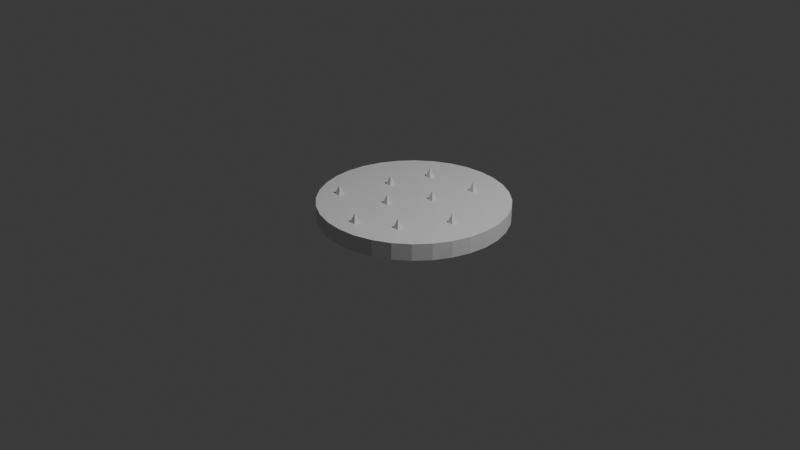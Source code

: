 # Source: spikes.blend  (saved by Blender 4.4.32; exported with 4.5.12 LTS)
import bpy
from mathutils import Matrix  # noqa: F401  (used for matrix-valued properties, if any)

bpy.ops.wm.read_factory_settings(use_empty=True)
scene = bpy.context.scene
scene.name = 'Scene'

# ---- collections
col_collection = bpy.data.collections.new('Collection'); scene.collection.children.link(col_collection)

# ---- world
world_world = bpy.data.worlds.new('World'); scene.world = world_world
world_world.use_nodes = True; world_world.node_tree.nodes.clear()
_N = world_world.node_tree.nodes; _L = world_world.node_tree.links
n0 = _N.new('ShaderNodeOutputWorld'); n0.name = 'World Output'; n0.location = (300, 300)
n1 = _N.new('ShaderNodeBackground'); n1.name = 'Background'; n1.location = (10, 300)
n1.inputs[0].default_value = (0.05088, 0.05088, 0.05088, 1.0)
_L.new(n1.outputs[0], n0.inputs[0])
n0.is_active_output = True
world_world.color = (0.05088, 0.05088, 0.05088)
world_world.sun_shadow_jitter_overblur = 0.0

# ---- cameras
cam_camera = bpy.data.cameras.new('Camera')
cam_camera.clip_end = 100.0
cam_camera.ortho_scale = 7.314

# ---- lights
light_light = bpy.data.lights.new('Light', 'POINT')
light_light.energy = 1000.0
light_light.shadow_soft_size = 0.1

# ---- meshes
me_cube_001 = bpy.data.meshes.new('Cube.001')
me_cube_001.from_pydata([(-0.6811, -0.6811, -1.0), (-0.00927, -0.00927, 1.0), (-0.6811, 0.6811, -1.0), (-0.00927, 0.00927, 1.0), (0.6811, -0.6811, -1.0), (0.00927, -0.00927, 1.0), (0.6811, 0.6811, -1.0), (0.00927, 0.00927, 1.0)], [], [(0, 1, 3, 2), (2, 3, 7, 6), (6, 7, 5, 4), (4, 5, 1, 0), (2, 6, 4, 0), (7, 3, 1, 5)])
_uv = me_cube_001.uv_layers.new(name='UVMap')
_uv.uv.foreach_set('vector', [0.375, 0.0, 0.625, 0.0, 0.625, 0.25, 0.375, 0.25, 0.375, 0.25, 0.625, 0.25, 0.625, 0.5, 0.375, 0.5, 0.375, 0.5, 0.625, 0.5, 0.625, 0.75, 0.375, 0.75, 0.375, 0.75, 0.625, 0.75, 0.625, 1.0, 0.375, 1.0, 0.125, 0.5, 0.375, 0.5, 0.375, 0.75, 0.125, 0.75, 0.625, 0.5, 0.875, 0.5, 0.875, 0.75, 0.625, 0.75])
me_cube_001.update()
me_cube_002 = bpy.data.meshes.new('Cube.002')
me_cube_002.from_pydata([(-0.6811, -0.6811, -1.0), (-0.00927, -0.00927, 1.0), (-0.6811, 0.6811, -1.0), (-0.00927, 0.00927, 1.0), (0.6811, -0.6811, -1.0), (0.00927, -0.00927, 1.0), (0.6811, 0.6811, -1.0), (0.00927, 0.00927, 1.0)], [], [(0, 1, 3, 2), (2, 3, 7, 6), (6, 7, 5, 4), (4, 5, 1, 0), (2, 6, 4, 0), (7, 3, 1, 5)])
_uv = me_cube_002.uv_layers.new(name='UVMap')
_uv.uv.foreach_set('vector', [0.375, 0.0, 0.625, 0.0, 0.625, 0.25, 0.375, 0.25, 0.375, 0.25, 0.625, 0.25, 0.625, 0.5, 0.375, 0.5, 0.375, 0.5, 0.625, 0.5, 0.625, 0.75, 0.375, 0.75, 0.375, 0.75, 0.625, 0.75, 0.625, 1.0, 0.375, 1.0, 0.125, 0.5, 0.375, 0.5, 0.375, 0.75, 0.125, 0.75, 0.625, 0.5, 0.875, 0.5, 0.875, 0.75, 0.625, 0.75])
me_cube_002.update()
me_cube_003 = bpy.data.meshes.new('Cube.003')
me_cube_003.from_pydata([(-0.6811, -0.6811, -1.0), (-0.00927, -0.00927, 1.0), (-0.6811, 0.6811, -1.0), (-0.00927, 0.00927, 1.0), (0.6811, -0.6811, -1.0), (0.00927, -0.00927, 1.0), (0.6811, 0.6811, -1.0), (0.00927, 0.00927, 1.0)], [], [(0, 1, 3, 2), (2, 3, 7, 6), (6, 7, 5, 4), (4, 5, 1, 0), (2, 6, 4, 0), (7, 3, 1, 5)])
_uv = me_cube_003.uv_layers.new(name='UVMap')
_uv.uv.foreach_set('vector', [0.375, 0.0, 0.625, 0.0, 0.625, 0.25, 0.375, 0.25, 0.375, 0.25, 0.625, 0.25, 0.625, 0.5, 0.375, 0.5, 0.375, 0.5, 0.625, 0.5, 0.625, 0.75, 0.375, 0.75, 0.375, 0.75, 0.625, 0.75, 0.625, 1.0, 0.375, 1.0, 0.125, 0.5, 0.375, 0.5, 0.375, 0.75, 0.125, 0.75, 0.625, 0.5, 0.875, 0.5, 0.875, 0.75, 0.625, 0.75])
me_cube_003.update()
me_cube_004 = bpy.data.meshes.new('Cube.004')
me_cube_004.from_pydata([(-0.6811, -0.6811, -1.0), (-0.00927, -0.00927, 1.0), (-0.6811, 0.6811, -1.0), (-0.00927, 0.00927, 1.0), (0.6811, -0.6811, -1.0), (0.00927, -0.00927, 1.0), (0.6811, 0.6811, -1.0), (0.00927, 0.00927, 1.0)], [], [(0, 1, 3, 2), (2, 3, 7, 6), (6, 7, 5, 4), (4, 5, 1, 0), (2, 6, 4, 0), (7, 3, 1, 5)])
_uv = me_cube_004.uv_layers.new(name='UVMap')
_uv.uv.foreach_set('vector', [0.375, 0.0, 0.625, 0.0, 0.625, 0.25, 0.375, 0.25, 0.375, 0.25, 0.625, 0.25, 0.625, 0.5, 0.375, 0.5, 0.375, 0.5, 0.625, 0.5, 0.625, 0.75, 0.375, 0.75, 0.375, 0.75, 0.625, 0.75, 0.625, 1.0, 0.375, 1.0, 0.125, 0.5, 0.375, 0.5, 0.375, 0.75, 0.125, 0.75, 0.625, 0.5, 0.875, 0.5, 0.875, 0.75, 0.625, 0.75])
me_cube_004.update()
me_cube_005 = bpy.data.meshes.new('Cube.005')
me_cube_005.from_pydata([(-0.6811, -0.6811, -1.0), (-0.00927, -0.00927, 1.0), (-0.6811, 0.6811, -1.0), (-0.00927, 0.00927, 1.0), (0.6811, -0.6811, -1.0), (0.00927, -0.00927, 1.0), (0.6811, 0.6811, -1.0), (0.00927, 0.00927, 1.0)], [], [(0, 1, 3, 2), (2, 3, 7, 6), (6, 7, 5, 4), (4, 5, 1, 0), (2, 6, 4, 0), (7, 3, 1, 5)])
_uv = me_cube_005.uv_layers.new(name='UVMap')
_uv.uv.foreach_set('vector', [0.375, 0.0, 0.625, 0.0, 0.625, 0.25, 0.375, 0.25, 0.375, 0.25, 0.625, 0.25, 0.625, 0.5, 0.375, 0.5, 0.375, 0.5, 0.625, 0.5, 0.625, 0.75, 0.375, 0.75, 0.375, 0.75, 0.625, 0.75, 0.625, 1.0, 0.375, 1.0, 0.125, 0.5, 0.375, 0.5, 0.375, 0.75, 0.125, 0.75, 0.625, 0.5, 0.875, 0.5, 0.875, 0.75, 0.625, 0.75])
me_cube_005.update()
me_cube_006 = bpy.data.meshes.new('Cube.006')
me_cube_006.from_pydata([(-0.6811, -0.6811, -1.0), (-0.00927, -0.00927, 1.0), (-0.6811, 0.6811, -1.0), (-0.00927, 0.00927, 1.0), (0.6811, -0.6811, -1.0), (0.00927, -0.00927, 1.0), (0.6811, 0.6811, -1.0), (0.00927, 0.00927, 1.0)], [], [(0, 1, 3, 2), (2, 3, 7, 6), (6, 7, 5, 4), (4, 5, 1, 0), (2, 6, 4, 0), (7, 3, 1, 5)])
_uv = me_cube_006.uv_layers.new(name='UVMap')
_uv.uv.foreach_set('vector', [0.375, 0.0, 0.625, 0.0, 0.625, 0.25, 0.375, 0.25, 0.375, 0.25, 0.625, 0.25, 0.625, 0.5, 0.375, 0.5, 0.375, 0.5, 0.625, 0.5, 0.625, 0.75, 0.375, 0.75, 0.375, 0.75, 0.625, 0.75, 0.625, 1.0, 0.375, 1.0, 0.125, 0.5, 0.375, 0.5, 0.375, 0.75, 0.125, 0.75, 0.625, 0.5, 0.875, 0.5, 0.875, 0.75, 0.625, 0.75])
me_cube_006.update()
me_cube_007 = bpy.data.meshes.new('Cube.007')
me_cube_007.from_pydata([(-0.6811, -0.6811, -1.0), (-0.00927, -0.00927, 1.0), (-0.6811, 0.6811, -1.0), (-0.00927, 0.00927, 1.0), (0.6811, -0.6811, -1.0), (0.00927, -0.00927, 1.0), (0.6811, 0.6811, -1.0), (0.00927, 0.00927, 1.0)], [], [(0, 1, 3, 2), (2, 3, 7, 6), (6, 7, 5, 4), (4, 5, 1, 0), (2, 6, 4, 0), (7, 3, 1, 5)])
_uv = me_cube_007.uv_layers.new(name='UVMap')
_uv.uv.foreach_set('vector', [0.375, 0.0, 0.625, 0.0, 0.625, 0.25, 0.375, 0.25, 0.375, 0.25, 0.625, 0.25, 0.625, 0.5, 0.375, 0.5, 0.375, 0.5, 0.625, 0.5, 0.625, 0.75, 0.375, 0.75, 0.375, 0.75, 0.625, 0.75, 0.625, 1.0, 0.375, 1.0, 0.125, 0.5, 0.375, 0.5, 0.375, 0.75, 0.125, 0.75, 0.625, 0.5, 0.875, 0.5, 0.875, 0.75, 0.625, 0.75])
me_cube_007.update()
me_cylinder = bpy.data.meshes.new('Cylinder')
me_cylinder.from_pydata([(0.0, 1.0, -1.0), (0.0, 1.0, 1.0), (0.1951, 0.9808, -1.0), (0.1951, 0.9808, 1.0), (0.3827, 0.9239, -1.0), (0.3827, 0.9239, 1.0), (0.5556, 0.8315, -1.0), (0.5556, 0.8315, 1.0), (0.7071, 0.7071, -1.0), (0.7071, 0.7071, 1.0), (0.8315, 0.5556, -1.0), (0.8315, 0.5556, 1.0), (0.9239, 0.3827, -1.0), (0.9239, 0.3827, 1.0), (0.9808, 0.1951, -1.0), (0.9808, 0.1951, 1.0), (1.0, 0.0, -1.0), (1.0, 0.0, 1.0), (0.9808, -0.1951, -1.0), (0.9808, -0.1951, 1.0), (0.9239, -0.3827, -1.0), (0.9239, -0.3827, 1.0), (0.8315, -0.5556, -1.0), (0.8315, -0.5556, 1.0), (0.7071, -0.7071, -1.0), (0.7071, -0.7071, 1.0), (0.5556, -0.8315, -1.0), (0.5556, -0.8315, 1.0), (0.3827, -0.9239, -1.0), (0.3827, -0.9239, 1.0), (0.1951, -0.9808, -1.0), (0.1951, -0.9808, 1.0), (0.0, -1.0, -1.0), (0.0, -1.0, 1.0), (-0.1951, -0.9808, -1.0), (-0.1951, -0.9808, 1.0), (-0.3827, -0.9239, -1.0), (-0.3827, -0.9239, 1.0), (-0.5556, -0.8315, -1.0), (-0.5556, -0.8315, 1.0), (-0.7071, -0.7071, -1.0), (-0.7071, -0.7071, 1.0), (-0.8315, -0.5556, -1.0), (-0.8315, -0.5556, 1.0), (-0.9239, -0.3827, -1.0), (-0.9239, -0.3827, 1.0), (-0.9808, -0.1951, -1.0), (-0.9808, -0.1951, 1.0), (-1.0, 0.0, -1.0), (-1.0, 0.0, 1.0), (-0.9808, 0.1951, -1.0), (-0.9808, 0.1951, 1.0), (-0.9239, 0.3827, -1.0), (-0.9239, 0.3827, 1.0), (-0.8315, 0.5556, -1.0), (-0.8315, 0.5556, 1.0), (-0.7071, 0.7071, -1.0), (-0.7071, 0.7071, 1.0), (-0.5556, 0.8315, -1.0), (-0.5556, 0.8315, 1.0), (-0.3827, 0.9239, -1.0), (-0.3827, 0.9239, 1.0), (-0.1951, 0.9808, -1.0), (-0.1951, 0.9808, 1.0)], [], [(0, 1, 3, 2), (2, 3, 5, 4), (4, 5, 7, 6), (6, 7, 9, 8), (8, 9, 11, 10), (10, 11, 13, 12), (12, 13, 15, 14), (14, 15, 17, 16), (16, 17, 19, 18), (18, 19, 21, 20), (20, 21, 23, 22), (22, 23, 25, 24), (24, 25, 27, 26), (26, 27, 29, 28), (28, 29, 31, 30), (30, 31, 33, 32), (32, 33, 35, 34), (34, 35, 37, 36), (36, 37, 39, 38), (38, 39, 41, 40), (40, 41, 43, 42), (42, 43, 45, 44), (44, 45, 47, 46), (46, 47, 49, 48), (48, 49, 51, 50), (50, 51, 53, 52), (52, 53, 55, 54), (54, 55, 57, 56), (56, 57, 59, 58), (58, 59, 61, 60), (3, 1, 63, 61, 59, 57, 55, 53, 51, 49, 47, 45, 43, 41, 39, 37, 35, 33, 31, 29, 27, 25, 23, 21, 19, 17, 15, 13, 11, 9, 7, 5), (60, 61, 63, 62), (62, 63, 1, 0), (0, 2, 4, 6, 8, 10, 12, 14, 16, 18, 20, 22, 24, 26, 28, 30, 32, 34, 36, 38, 40, 42, 44, 46, 48, 50, 52, 54, 56, 58, 60, 62)])
_uv = me_cylinder.uv_layers.new(name='UVMap')
_uv.uv.foreach_set('vector', [1.0, 0.5, 1.0, 1.0, 0.9688, 1.0, 0.9688, 0.5, 0.9688, 0.5, 0.9688, 1.0, 0.9375, 1.0, 0.9375, 0.5, 0.9375, 0.5, 0.9375, 1.0, 0.9062, 1.0, 0.9062, 0.5, 0.9062, 0.5, 0.9062, 1.0, 0.875, 1.0, 0.875, 0.5, 0.875, 0.5, 0.875, 1.0, 0.8438, 1.0, 0.8438, 0.5, 0.8438, 0.5, 0.8438, 1.0, 0.8125, 1.0, 0.8125, 0.5, 0.8125, 0.5, 0.8125, 1.0, 0.7812, 1.0, 0.7812, 0.5, 0.7812, 0.5, 0.7812, 1.0, 0.75, 1.0, 0.75, 0.5, 0.75, 0.5, 0.75, 1.0, 0.7188, 1.0, 0.7188, 0.5, 0.7188, 0.5, 0.7188, 1.0, 0.6875, 1.0, 0.6875, 0.5, 0.6875, 0.5, 0.6875, 1.0, 0.6562, 1.0, 0.6562, 0.5, 0.6562, 0.5, 0.6562, 1.0, 0.625, 1.0, 0.625, 0.5, 0.625, 0.5, 0.625, 1.0, 0.5938, 1.0, 0.5938, 0.5, 0.5938, 0.5, 0.5938, 1.0, 0.5625, 1.0, 0.5625, 0.5, 0.5625, 0.5, 0.5625, 1.0, 0.5312, 1.0, 0.5312, 0.5, 0.5312, 0.5, 0.5312, 1.0, 0.5, 1.0, 0.5, 0.5, 0.5, 0.5, 0.5, 1.0, 0.4688, 1.0, 0.4688, 0.5, 0.4688, 0.5, 0.4688, 1.0, 0.4375, 1.0, 0.4375, 0.5, 0.4375, 0.5, 0.4375, 1.0, 0.4062, 1.0, 0.4062, 0.5, 0.4062, 0.5, 0.4062, 1.0, 0.375, 1.0, 0.375, 0.5, 0.375, 0.5, 0.375, 1.0, 0.3438, 1.0, 0.3438, 0.5, 0.3438, 0.5, 0.3438, 1.0, 0.3125, 1.0, 0.3125, 0.5, 0.3125, 0.5, 0.3125, 1.0, 0.2812, 1.0, 0.2812, 0.5, 0.2812, 0.5, 0.2812, 1.0, 0.25, 1.0, 0.25, 0.5, 0.25, 0.5, 0.25, 1.0, 0.2188, 1.0, 0.2188, 0.5, 0.2188, 0.5, 0.2188, 1.0, 0.1875, 1.0, 0.1875, 0.5, 0.1875, 0.5, 0.1875, 1.0, 0.1562, 1.0, 0.1562, 0.5, 0.1562, 0.5, 0.1562, 1.0, 0.125, 1.0, 0.125, 0.5, 0.125, 0.5, 0.125, 1.0, 0.09375, 1.0, 0.09375, 0.5, 0.09375, 0.5, 0.09375, 1.0, 0.0625, 1.0, 0.0625, 0.5, 0.2968, 0.4854, 0.25, 0.49, 0.2032, 0.4854, 0.1582, 0.4717, 0.1167, 0.4496, 0.08029, 0.4197, 0.05045, 0.3833, 0.02827, 0.3418, 0.01461, 0.2968, 0.01, 0.25, 0.01461, 0.2032, 0.02827, 0.1582, 0.05045, 0.1167, 0.08029, 0.08029, 0.1167, 0.05045, 0.1582, 0.02827, 0.2032, 0.01461, 0.25, 0.01, 0.2968, 0.01461, 0.3418, 0.02827, 0.3833, 0.05045, 0.4197, 0.08029, 0.4496, 0.1167, 0.4717, 0.1582, 0.4854, 0.2032, 0.49, 0.25, 0.4854, 0.2968, 0.4717, 0.3418, 0.4496, 0.3833, 0.4197, 0.4197, 0.3833, 0.4496, 0.3418, 0.4717, 0.0625, 0.5, 0.0625, 1.0, 0.03125, 1.0, 0.03125, 0.5, 0.03125, 0.5, 0.03125, 1.0, 0.0, 1.0, 0.0, 0.5, 0.75, 0.49, 0.7968, 0.4854, 0.8418, 0.4717, 0.8833, 0.4496, 0.9197, 0.4197, 0.9496, 0.3833, 0.9717, 0.3418, 0.9854, 0.2968, 0.99, 0.25, 0.9854, 0.2032, 0.9717, 0.1582, 0.9496, 0.1167, 0.9197, 0.08029, 0.8833, 0.05045, 0.8418, 0.02827, 0.7968, 0.01461, 0.75, 0.01, 0.7032, 0.01461, 0.6582, 0.02827, 0.6167, 0.05045, 0.5803, 0.08029, 0.5504, 0.1167, 0.5283, 0.1582, 0.5146, 0.2032, 0.51, 0.25, 0.5146, 0.2968, 0.5283, 0.3418, 0.5504, 0.3833, 0.5803, 0.4197, 0.6167, 0.4496, 0.6582, 0.4717, 0.7032, 0.4854])
me_cylinder.update()
me_cube_008 = bpy.data.meshes.new('Cube.008')
me_cube_008.from_pydata([(-0.6811, -0.6811, -1.0), (-0.00927, -0.00927, 1.0), (-0.6811, 0.6811, -1.0), (-0.00927, 0.00927, 1.0), (0.6811, -0.6811, -1.0), (0.00927, -0.00927, 1.0), (0.6811, 0.6811, -1.0), (0.00927, 0.00927, 1.0)], [], [(0, 1, 3, 2), (2, 3, 7, 6), (6, 7, 5, 4), (4, 5, 1, 0), (2, 6, 4, 0), (7, 3, 1, 5)])
_uv = me_cube_008.uv_layers.new(name='UVMap')
_uv.uv.foreach_set('vector', [0.375, 0.0, 0.625, 0.0, 0.625, 0.25, 0.375, 0.25, 0.375, 0.25, 0.625, 0.25, 0.625, 0.5, 0.375, 0.5, 0.375, 0.5, 0.625, 0.5, 0.625, 0.75, 0.375, 0.75, 0.375, 0.75, 0.625, 0.75, 0.625, 1.0, 0.375, 1.0, 0.125, 0.5, 0.375, 0.5, 0.375, 0.75, 0.125, 0.75, 0.625, 0.5, 0.875, 0.5, 0.875, 0.75, 0.625, 0.75])
me_cube_008.update()
me_cube_009 = bpy.data.meshes.new('Cube.009')
me_cube_009.from_pydata([(-0.6811, -0.6811, -1.0), (-0.00927, -0.00927, 1.0), (-0.6811, 0.6811, -1.0), (-0.00927, 0.00927, 1.0), (0.6811, -0.6811, -1.0), (0.00927, -0.00927, 1.0), (0.6811, 0.6811, -1.0), (0.00927, 0.00927, 1.0)], [], [(0, 1, 3, 2), (2, 3, 7, 6), (6, 7, 5, 4), (4, 5, 1, 0), (2, 6, 4, 0), (7, 3, 1, 5)])
_uv = me_cube_009.uv_layers.new(name='UVMap')
_uv.uv.foreach_set('vector', [0.375, 0.0, 0.625, 0.0, 0.625, 0.25, 0.375, 0.25, 0.375, 0.25, 0.625, 0.25, 0.625, 0.5, 0.375, 0.5, 0.375, 0.5, 0.625, 0.5, 0.625, 0.75, 0.375, 0.75, 0.375, 0.75, 0.625, 0.75, 0.625, 1.0, 0.375, 1.0, 0.125, 0.5, 0.375, 0.5, 0.375, 0.75, 0.125, 0.75, 0.625, 0.5, 0.875, 0.5, 0.875, 0.75, 0.625, 0.75])
me_cube_009.update()

# ---- objects
ob_light = bpy.data.objects.new('Light', light_light)
ob_camera = bpy.data.objects.new('Camera', cam_camera)
ob_cube_001 = bpy.data.objects.new('Cube.001', me_cube_001)
ob_cube_002 = bpy.data.objects.new('Cube.002', me_cube_002)
ob_cube_003 = bpy.data.objects.new('Cube.003', me_cube_003)
ob_cube_004 = bpy.data.objects.new('Cube.004', me_cube_004)
ob_cube_005 = bpy.data.objects.new('Cube.005', me_cube_005)
ob_cube_006 = bpy.data.objects.new('Cube.006', me_cube_006)
ob_cube_007 = bpy.data.objects.new('Cube.007', me_cube_007)
ob_cylinder = bpy.data.objects.new('Cylinder', me_cylinder)
ob_cube_008 = bpy.data.objects.new('Cube.008', me_cube_008)
ob_cube_009 = bpy.data.objects.new('Cube.009', me_cube_009)

# ---- transforms, parenting, visibility, modifiers, constraints
ob_light.location = (4.076, 1.005, 5.904)
ob_light.rotation_euler = (0.6503, 0.05522, 1.866)
ob_light.lock_rotations_4d = False
ob_light.empty_display_type = 'ARROWS'
ob_light.color = (0.0, 0.0, 0.0, 0.0)
ob_light.lineart.crease_threshold = 0.0
ob_camera.location = (7.359, -6.926, 4.958)
ob_camera.rotation_euler = (1.109, 0.0, 0.8149)
ob_camera.lock_rotations_4d = False
ob_camera.empty_display_type = 'ARROWS'
ob_camera.color = (0.0, 0.0, 0.0, 0.0)
ob_camera.display_type = 'WIRE'
ob_camera.lineart.crease_threshold = 0.0
ob_cube_001.parent = ob_cube_005
ob_cube_001.matrix_parent_inverse = Matrix(((6.739, -0.0, 0.0, -1.92), (-0.0, 6.739, -0.0, -6.221), (0.0, -0.0, 6.739, -2.014), (-0.0, 0.0, -0.0, 1.0)))
ob_cube_001.location = (0.6536, 0.2374, 0.2989)
ob_cube_001.scale = (0.1484, 0.1484, 0.1484)
ob_cube_002.parent = ob_cube_005
ob_cube_002.matrix_parent_inverse = Matrix(((6.739, -0.0, 0.0, -1.92), (-0.0, 6.739, -0.0, -6.221), (0.0, -0.0, 6.739, -2.014), (-0.0, 0.0, -0.0, 1.0)))
ob_cube_002.location = (-0.6057, -0.1259, 0.2989)
ob_cube_002.scale = (0.1484, 0.1484, 0.1484)
ob_cube_003.parent = ob_cube_005
ob_cube_003.matrix_parent_inverse = Matrix(((6.739, -0.0, 0.0, -1.92), (-0.0, 6.739, -0.0, -6.221), (0.0, -0.0, 6.739, -2.014), (-0.0, 0.0, -0.0, 1.0)))
ob_cube_003.location = (0.1447, 0.4704, 0.2989)
ob_cube_003.scale = (0.1484, 0.1484, 0.1484)
ob_cube_004.parent = ob_cube_005
ob_cube_004.matrix_parent_inverse = Matrix(((6.739, -0.0, 0.0, -1.92), (-0.0, 6.739, -0.0, -6.221), (0.0, -0.0, 6.739, -2.014), (-0.0, 0.0, -0.0, 1.0)))
ob_cube_004.location = (-0.2795, 0.8565, 0.2989)
ob_cube_004.scale = (0.1484, 0.1484, 0.1484)
ob_cube_005.location = (0.2748, 0.7883, 0.1023)
ob_cube_005.scale = (0.1484, 0.1484, 0.1484)
ob_cube_006.parent = ob_cube_005
ob_cube_006.matrix_parent_inverse = Matrix(((6.739, -0.0, 0.0, -1.92), (-0.0, 6.739, -0.0, -6.221), (0.0, -0.0, 6.739, -2.014), (-0.0, 0.0, -0.0, 1.0)))
ob_cube_006.location = (0.3806, -0.2286, 0.3036)
ob_cube_006.scale = (0.1484, 0.1484, 0.1484)
ob_cube_007.parent = ob_cube_005
ob_cube_007.matrix_parent_inverse = Matrix(((6.739, -0.0, 0.0, -1.92), (-0.0, 6.739, -0.0, -6.221), (0.0, -0.0, 6.739, -2.014), (-0.0, 0.0, -0.0, 1.0)))
ob_cube_007.location = (0.0, -0.4484, 0.2989)
ob_cube_007.scale = (0.1484, 0.1484, 0.1484)
ob_cylinder.location = (0.0, 0.2051, 0.06594)
ob_cylinder.scale = (1.0, 1.0, 0.08844)
ob_cube_008.parent = ob_cube_005
ob_cube_008.matrix_parent_inverse = Matrix(((6.739, -0.0, 0.0, -1.92), (-0.0, 6.739, -0.0, -6.221), (0.0, -0.0, 6.739, -2.014), (-0.0, 0.0, -0.0, 1.0)))
ob_cube_008.location = (-0.1027, 0.07547, 0.2989)
ob_cube_008.scale = (0.1484, 0.1484, 0.1484)
ob_cube_009.parent = ob_cube_005
ob_cube_009.matrix_parent_inverse = Matrix(((6.739, -0.0, 0.0, -1.92), (-0.0, 6.739, -0.0, -6.221), (0.0, -0.0, 6.739, -2.014), (-0.0, 0.0, -0.0, 1.0)))
ob_cube_009.location = (-0.422, 0.4187, 0.2989)
ob_cube_009.scale = (0.1484, 0.1484, 0.1484)

# ---- collection membership
col_collection.objects.link(ob_light)
col_collection.objects.link(ob_camera)
col_collection.objects.link(ob_cube_001)
col_collection.objects.link(ob_cube_002)
col_collection.objects.link(ob_cube_003)
col_collection.objects.link(ob_cube_004)
col_collection.objects.link(ob_cube_005)
col_collection.objects.link(ob_cube_006)
col_collection.objects.link(ob_cube_007)
col_collection.objects.link(ob_cylinder)
col_collection.objects.link(ob_cube_008)
col_collection.objects.link(ob_cube_009)

# ---- scene / render settings (as saved in the file)
scene.camera = ob_camera
scene.frame_start = 1; scene.frame_end = 20; scene.frame_set(12)
scene.render.engine = 'BLENDER_EEVEE_NEXT'
bpy.context.view_layer.update()
